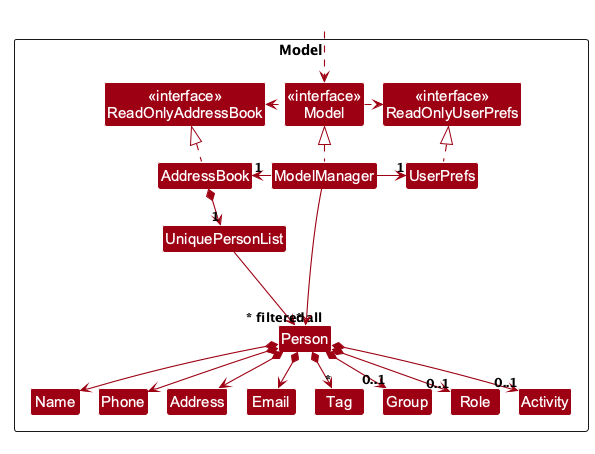

The diagram above was rendered by PlantUML. Its source (embedded in the PNG):
@startuml
!include style.puml
skinparam arrowThickness 1.1
skinparam arrowColor MODEL_COLOR
skinparam classBackgroundColor MODEL_COLOR

Package Model as ModelPackage <<Rectangle>>{
Class "<<interface>>\nReadOnlyAddressBook" as ReadOnlyAddressBook
Class "<<interface>>\nReadOnlyUserPrefs" as ReadOnlyUserPrefs
Class "<<interface>>\nModel" as Model
Class AddressBook
Class ModelManager
Class UserPrefs

Class UniquePersonList
Class Person
Class Address
Class Email
Class Name
Class Phone
Class Tag
Class Group
Class Role
Class Activity

Class I #FFFFFF
}

Class HiddenOutside #FFFFFF
HiddenOutside ..> Model

AddressBook .up.|> ReadOnlyAddressBook

ModelManager .up.|> Model
Model .right.> ReadOnlyUserPrefs
Model .left.> ReadOnlyAddressBook
ModelManager -left-> "1" AddressBook
ModelManager -right-> "1" UserPrefs
UserPrefs .up.|> ReadOnlyUserPrefs

AddressBook *--> "1" UniquePersonList
UniquePersonList --> "~* all" Person
Person *--> Name
Person *--> Phone
Person *--> Email
Person *--> Address
Person *--> "*" Tag
Person *--> "0..1" Group
Person *--> "0..1" Role
Person *--> "0..1" Activity

Person -[hidden]up--> I
UniquePersonList -[hidden]right-> I

Name -[hidden]right-> Phone
Phone -[hidden]right-> Address
Address -[hidden]right-> Email

ModelManager --> "~* filtered" Person
@enduml